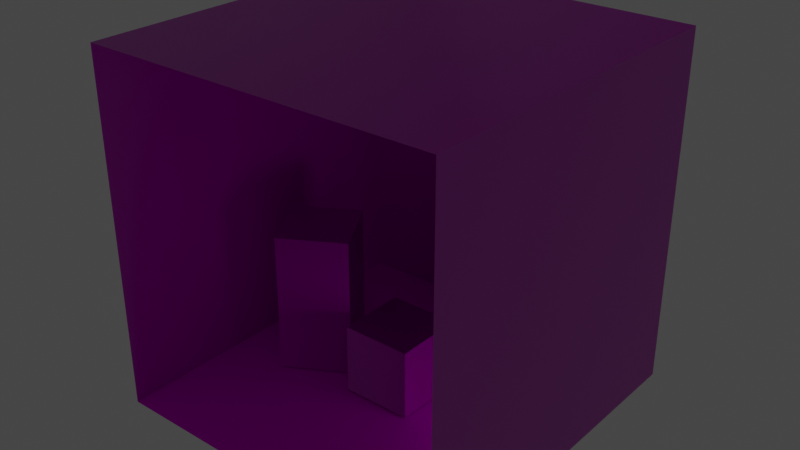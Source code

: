 # Source: cornellbox.blend  (saved by Blender 3.6.13; exported with 4.5.12 LTS)
import bpy
from mathutils import Matrix  # noqa: F401  (used for matrix-valued properties, if any)

bpy.ops.wm.read_factory_settings(use_empty=True)
scene = bpy.context.scene
scene.name = 'Scene'

# ---- collections
col_collection = bpy.data.collections.new('Collection'); scene.collection.children.link(col_collection)

# ---- images (referenced by path relative to the original .blend; pixels are not part of the script)
import os
ASSET_DIR = os.environ.get("B2B_ASSET_DIR", "")  # directory of the original .blend (textures are referenced by path, not embedded)
HERE = os.path.dirname(os.path.abspath(__file__))  # packed textures are extracted next to this script under _unpacked/

def load_image(name, relpath, width, height, colorspace="sRGB"):
    """Load a texture the original file referenced (path relative to the .blend, or extracted next to this script)."""
    p = next((c for c in (os.path.join(HERE, relpath), os.path.join(ASSET_DIR, relpath)) if relpath and os.path.exists(c)), "")
    if p:
        img = bpy.data.images.load(p, check_existing=True)
        img.name = name
    else:  # same state as the original file: an image datablock whose file is absent (Cycles renders it pink)
        img = bpy.data.images.new(name, width, height)
        img.source = "FILE"
        img.filepath = "//" + (relpath or name)
    img.colorspace_settings.name = colorspace
    return img
img_plaster_png = load_image('plaster.png', 'textures/plaster.png', 1024, 1024, 'sRGB')
img_cyan_png = load_image('cyan.png', 'textures/cyan.png', 1024, 1024, 'sRGB')
img_metal_png = load_image('metal.png', 'textures/metal.png', 1024, 1024, 'sRGB')
img_green_png = load_image('green.png', 'textures/green.png', 1024, 1024, 'sRGB')
img_ceiling_png = load_image('ceiling.png', 'textures/ceiling.png', 1024, 1024, 'sRGB')
img_white_png = load_image('white.png', 'textures/white.png', 1024, 1024, 'sRGB')
img_tiles_png = load_image('tiles.png', 'textures/tiles.png', 1024, 1024, 'sRGB')
img_light_png = load_image('light.png', 'textures/light.png', 1024, 1024, 'sRGB')

# ---- materials (node trees are filled in below, after node groups)
mat_plaster = bpy.data.materials.new('Plaster')
mat_plaster.use_transparent_shadow = False
mat_plaster.diffuse_color = (0.0, 1.0, 1.0, 1.0)
mat_plaster.roughness = 0.5
mat_metal = bpy.data.materials.new('Metal')
mat_metal.use_transparent_shadow = False
mat_metal.diffuse_color = (0.0, 1.0, 0.0, 1.0)
mat_metal.roughness = 0.5
mat_ceiling = bpy.data.materials.new('Ceiling')
mat_ceiling.use_transparent_shadow = False
mat_ceiling.roughness = 0.5
mat_floor = bpy.data.materials.new('Floor')
mat_floor.use_transparent_shadow = False
mat_light = bpy.data.materials.new('Light')
mat_light.use_transparent_shadow = False
mat_light.diffuse_color = (1.0, 1.0, 1.0, 1.0)
mat_light.roughness = 0.5

# ---- material node trees
mat_plaster.use_nodes = True; mat_plaster.node_tree.nodes.clear()
_N = mat_plaster.node_tree.nodes; _L = mat_plaster.node_tree.links
n0 = _N.new('ShaderNodeBsdfPrincipled'); n0.name = 'Principled BSDF'; n0.location = (0, 300)
n0.distribution = 'GGX'
n0.subsurface_method = 'RANDOM_WALK_SKIN'
n0.inputs[3].default_value = 1.45
n0.inputs[27].default_value = (0.0, 0.0, 0.0, 1.0)
n0.inputs[28].default_value = 1.0
n1 = _N.new('ShaderNodeOutputMaterial'); n1.name = 'Material Output'; n1.location = (280, 300)
n2 = _N.new('ShaderNodeTexImage'); n2.name = 'Image Texture'; n2.location = (-480, 300)
n2.image = img_plaster_png
n3 = _N.new('ShaderNodeTexImage'); n3.name = 'Image Texture.001'; n3.location = (-480, 0)
n3.image = img_cyan_png
n4 = _N.new('ShaderNodeTexImage'); n4.name = 'Image Texture.002'; n4.location = (-480, -300)
n4.image = img_cyan_png
n5 = _N.new('ShaderNodeNormalMap'); n5.name = 'Normal Map'; n5.location = (-200, -300)
_L.new(n3.outputs[0], n0.inputs[2])
_L.new(n4.outputs[0], n5.inputs[1])
_L.new(n5.outputs[0], n0.inputs[5])
_L.new(n0.outputs[0], n1.inputs[0])
_L.new(n2.outputs[0], n0.inputs[0])
n1.is_active_output = True
mat_metal.use_nodes = True; mat_metal.node_tree.nodes.clear()
_N = mat_metal.node_tree.nodes; _L = mat_metal.node_tree.links
n0 = _N.new('ShaderNodeBsdfPrincipled'); n0.name = 'Principled BSDF'; n0.location = (0, 300)
n0.distribution = 'GGX'
n0.subsurface_method = 'RANDOM_WALK_SKIN'
n0.inputs[3].default_value = 1.45
n0.inputs[27].default_value = (0.0, 0.0, 0.0, 1.0)
n0.inputs[28].default_value = 1.0
n1 = _N.new('ShaderNodeOutputMaterial'); n1.name = 'Material Output'; n1.location = (280, 300)
n2 = _N.new('ShaderNodeTexImage'); n2.name = 'Image Texture'; n2.location = (-480, 300)
n2.image = img_metal_png
n3 = _N.new('ShaderNodeTexImage'); n3.name = 'Image Texture.001'; n3.location = (-480, 0)
n3.image = img_green_png
n4 = _N.new('ShaderNodeTexImage'); n4.name = 'Image Texture.002'; n4.location = (-480, -300)
n4.image = img_green_png
n5 = _N.new('ShaderNodeNormalMap'); n5.name = 'Normal Map'; n5.location = (-200, -300)
_L.new(n3.outputs[0], n0.inputs[2])
_L.new(n4.outputs[0], n5.inputs[1])
_L.new(n5.outputs[0], n0.inputs[5])
_L.new(n0.outputs[0], n1.inputs[0])
_L.new(n2.outputs[0], n0.inputs[0])
n1.is_active_output = True
mat_ceiling.use_nodes = True; mat_ceiling.node_tree.nodes.clear()
_N = mat_ceiling.node_tree.nodes; _L = mat_ceiling.node_tree.links
n0 = _N.new('ShaderNodeBsdfPrincipled'); n0.name = 'Principled BSDF'; n0.location = (0, 300)
n0.distribution = 'GGX'
n0.subsurface_method = 'RANDOM_WALK_SKIN'
n0.inputs[3].default_value = 1.45
n0.inputs[27].default_value = (0.0, 0.0, 0.0, 1.0)
n0.inputs[28].default_value = 1.0
n1 = _N.new('ShaderNodeOutputMaterial'); n1.name = 'Material Output'; n1.location = (280, 300)
n2 = _N.new('ShaderNodeTexImage'); n2.name = 'Image Texture'; n2.location = (-480, 300)
n2.image = img_ceiling_png
n3 = _N.new('ShaderNodeTexImage'); n3.name = 'Image Texture.001'; n3.location = (-480, 0)
n3.image = img_white_png
n4 = _N.new('ShaderNodeTexImage'); n4.name = 'Image Texture.002'; n4.location = (-480, -300)
n4.image = img_white_png
n5 = _N.new('ShaderNodeNormalMap'); n5.name = 'Normal Map'; n5.location = (-200, -300)
_L.new(n3.outputs[0], n0.inputs[2])
_L.new(n4.outputs[0], n5.inputs[1])
_L.new(n5.outputs[0], n0.inputs[5])
_L.new(n0.outputs[0], n1.inputs[0])
_L.new(n2.outputs[0], n0.inputs[0])
n1.is_active_output = True
mat_floor.use_nodes = True; mat_floor.node_tree.nodes.clear()
_N = mat_floor.node_tree.nodes; _L = mat_floor.node_tree.links
n0 = _N.new('ShaderNodeBsdfPrincipled'); n0.name = 'Principled BSDF'; n0.location = (10, 300)
n0.distribution = 'GGX'
n0.subsurface_method = 'RANDOM_WALK_SKIN'
n0.inputs[3].default_value = 1.45
n0.inputs[27].default_value = (0.0, 0.0, 0.0, 1.0)
n0.inputs[28].default_value = 1.0
n1 = _N.new('ShaderNodeOutputMaterial'); n1.name = 'Material Output'; n1.location = (300, 300)
n2 = _N.new('ShaderNodeTexImage'); n2.name = 'Image Texture'; n2.location = (-280, 271)
n2.image = img_tiles_png
_L.new(n0.outputs[0], n1.inputs[0])
_L.new(n2.outputs[0], n0.inputs[0])
n1.is_active_output = True
mat_light.use_nodes = True; mat_light.node_tree.nodes.clear()
_N = mat_light.node_tree.nodes; _L = mat_light.node_tree.links
n0 = _N.new('ShaderNodeBsdfPrincipled'); n0.name = 'Principled BSDF'; n0.location = (0, 300)
n0.distribution = 'GGX'
n0.subsurface_method = 'RANDOM_WALK_SKIN'
n0.inputs[3].default_value = 1.45
n0.inputs[28].default_value = 1.0
n1 = _N.new('ShaderNodeOutputMaterial'); n1.name = 'Material Output'; n1.location = (280, 300)
n2 = _N.new('ShaderNodeTexImage'); n2.name = 'Image Texture'; n2.location = (-480, 300)
n2.image = img_light_png
n3 = _N.new('ShaderNodeTexImage'); n3.name = 'Image Texture.001'; n3.location = (-480, 0)
n3.image = img_light_png
n4 = _N.new('ShaderNodeTexImage'); n4.name = 'Image Texture.002'; n4.location = (-480, -300)
n4.image = img_light_png
n5 = _N.new('ShaderNodeNormalMap'); n5.name = 'Normal Map'; n5.location = (-200, -300)
_L.new(n2.outputs[0], n0.inputs[0])
_L.new(n3.outputs[0], n0.inputs[2])
_L.new(n4.outputs[0], n5.inputs[1])
_L.new(n5.outputs[0], n0.inputs[5])
_L.new(n0.outputs[0], n1.inputs[0])
n1.is_active_output = True

# ---- world
world_world = bpy.data.worlds.new('World'); scene.world = world_world
world_world.use_nodes = True; world_world.node_tree.nodes.clear()
_N = world_world.node_tree.nodes; _L = world_world.node_tree.links
n0 = _N.new('ShaderNodeOutputWorld'); n0.name = 'World Output'; n0.location = (300, 300)
n1 = _N.new('ShaderNodeBackground'); n1.name = 'Background'; n1.location = (10, 300)
n1.inputs[0].default_value = (0.05088, 0.05088, 0.05088, 1.0)
_L.new(n1.outputs[0], n0.inputs[0])
n0.is_active_output = True
world_world.color = (0.05088, 0.05088, 0.05088)
world_world.use_sun_shadow = False
world_world.sun_shadow_jitter_overblur = 0.0

# ---- meshes
me_backwall = bpy.data.meshes.new('BackWall')
me_backwall.from_pydata([(-5.0, 0.0, -5.0), (5.0, 0.0, -5.0), (-5.0, 10.0, -5.0), (5.0, 10.0, -5.0)], [], [(1, 2, 0), (1, 3, 2)])
_uv = me_backwall.uv_layers.new(name='UVMap')
_uv.uv.foreach_set('vector', [1.0, 0.0, 0.0, 1.0, 0.0, 0.0, 1.0, 0.0, 1.0, 1.0, 0.0, 1.0])
me_backwall.materials.append(mat_plaster)
me_backwall.update()
me_backwall.normals_split_custom_set([tuple(v) for v in zip(*[iter([0.0, 0.0, 1.0, 0.0, 0.0, 1.0, 0.0, 0.0, 1.0, 0.0, 0.0, 1.0, 0.0, 0.0, 1.0, 0.0, 0.0, 1.0])] * 3)])
me_bluecube = bpy.data.meshes.new('BlueCube')
me_bluecube.from_pydata([(1.0, 2.038, -1.001), (1.0, 0.03763, -1.001), (1.0, 2.038, 0.999), (1.0, 0.03763, 0.999), (-1.0, 2.038, -1.001), (-1.0, 0.03763, -1.001), (-1.0, 2.038, 0.999), (-1.0, 0.03763, 0.999)], [], [(4, 2, 0), (2, 7, 3), (6, 5, 7), (1, 7, 5), (0, 3, 1), (4, 1, 5), (4, 6, 2), (2, 6, 7), (6, 4, 5), (1, 3, 7), (0, 2, 3), (4, 0, 1)])
_uv = me_bluecube.uv_layers.new(name='UVMap')
_uv.uv.foreach_set('vector', [0.875, 0.5, 0.625, 0.75, 0.625, 0.5, 0.625, 0.75, 0.375, 1.0, 0.375, 0.75, 0.625, 0.0, 0.375, 0.25, 0.375, 0.0, 0.375, 0.5, 0.125, 0.75, 0.125, 0.5, 0.625, 0.5, 0.375, 0.75, 0.375, 0.5, 0.625, 0.25, 0.375, 0.5, 0.375, 0.25, 0.875, 0.5, 0.875, 0.75, 0.625, 0.75, 0.625, 0.75, 0.625, 1.0, 0.375, 1.0, 0.625, 0.0, 0.625, 0.25, 0.375, 0.25, 0.375, 0.5, 0.375, 0.75, 0.125, 0.75, 0.625, 0.5, 0.625, 0.75, 0.375, 0.75, 0.625, 0.25, 0.625, 0.5, 0.375, 0.5])
me_bluecube.materials.append(mat_metal)
me_bluecube.update()
me_bluecube.normals_split_custom_set([tuple(v) for v in zip(*[iter([0.0, 1.0, 0.0, 0.0, 1.0, 0.0, 0.0, 1.0, 0.0, 0.0, 0.0, 1.0, 0.0, 0.0, 1.0, 0.0, 0.0, 1.0, -1.0, 0.0, 0.0, -1.0, 0.0, 0.0, -1.0, 0.0, 0.0, 0.0, -1.0, 0.0, 0.0, -1.0, 0.0, 0.0, -1.0, 0.0, 1.0, 0.0, 0.0, 1.0, 0.0, 0.0, 1.0, 0.0, 0.0, 0.0, 0.0, -1.0, 0.0, 0.0, -1.0, 0.0, 0.0, -1.0, 0.0, 1.0, 0.0, 0.0, 1.0, 0.0, 0.0, 1.0, 0.0, 0.0, 0.0, 1.0, 0.0, 0.0, 1.0, 0.0, 0.0, 1.0, -1.0, 0.0, 0.0, -1.0, 0.0, 0.0, -1.0, 0.0, 0.0, 0.0, -1.0, 0.0, 0.0, -1.0, 0.0, 0.0, -1.0, 0.0, 1.0, 0.0, 0.0, 1.0, 0.0, 0.0, 1.0, 0.0, 0.0, 0.0, 0.0, -1.0, 0.0, 0.0, -1.0, 0.0, 0.0, -1.0])] * 3)])
me_ceiling = bpy.data.meshes.new('Ceiling')
me_ceiling.from_pydata([(-5.0, 10.0, -5.0), (5.0, 10.0, -5.0), (-5.0, 10.0, 5.0), (5.0, 10.0, 5.0)], [], [(1, 2, 0), (1, 3, 2)])
_uv = me_ceiling.uv_layers.new(name='UVMap')
_uv.uv.foreach_set('vector', [1.0, 0.0, 0.0, 1.0, 0.0, 0.0, 1.0, 0.0, 1.0, 1.0, 0.0, 1.0])
me_ceiling.materials.append(mat_ceiling)
me_ceiling.update()
me_ceiling.normals_split_custom_set([tuple(v) for v in zip(*[iter([0.0, -1.0, 0.0, 0.0, -1.0, 0.0, 0.0, -1.0, 0.0, 0.0, -1.0, 0.0, 0.0, -1.0, 0.0, 0.0, -1.0, 0.0])] * 3)])
me_floor = bpy.data.meshes.new('Floor')
me_floor.from_pydata([(-5.0, 0.0, 5.0), (5.0, 0.0, 5.0), (-5.0, 0.0, -5.0), (5.0, 0.0, -5.0)], [], [(1, 2, 0), (1, 3, 2)])
_uv = me_floor.uv_layers.new(name='UVMap')
_uv.uv.foreach_set('vector', [1.0, 0.0, 0.0, 1.0, 0.0, 0.0, 1.0, 0.0, 1.0, 1.0, 0.0, 1.0])
me_floor.materials.append(mat_floor)
me_floor.update()
me_floor.normals_split_custom_set([tuple(v) for v in zip(*[iter([0.0, 1.0, 0.0, 0.0, 1.0, 0.0, 0.0, 1.0, 0.0, 0.0, 1.0, 0.0, 0.0, 1.0, 0.0, 0.0, 1.0, 0.0])] * 3)])
me_greencube = bpy.data.meshes.new('GreenCube')
me_greencube.from_pydata([(4.016, 3.37, -3.289), (4.016, 0.04337, -3.289), (3.362, 3.37, -1.399), (3.362, 0.04337, -1.399), (2.126, 3.37, -3.943), (2.126, 0.04337, -3.943), (1.472, 3.37, -2.053), (1.472, 0.04337, -2.053)], [], [(4, 2, 0), (2, 7, 3), (6, 5, 7), (1, 7, 5), (0, 3, 1), (4, 1, 5), (4, 6, 2), (2, 6, 7), (6, 4, 5), (1, 3, 7), (0, 2, 3), (4, 0, 1)])
_uv = me_greencube.uv_layers.new(name='UVMap')
_uv.uv.foreach_set('vector', [0.875, 0.5, 0.625, 0.75, 0.625, 0.5, 0.625, 0.75, 0.375, 1.0, 0.375, 0.75, 0.625, 0.0, 0.375, 0.25, 0.375, 0.0, 0.375, 0.5, 0.125, 0.75, 0.125, 0.5, 0.625, 0.5, 0.375, 0.75, 0.375, 0.5, 0.625, 0.25, 0.375, 0.5, 0.375, 0.25, 0.875, 0.5, 0.875, 0.75, 0.625, 0.75, 0.625, 0.75, 0.625, 1.0, 0.375, 1.0, 0.625, 0.0, 0.625, 0.25, 0.375, 0.25, 0.375, 0.5, 0.375, 0.75, 0.125, 0.75, 0.625, 0.5, 0.625, 0.75, 0.375, 0.75, 0.625, 0.25, 0.625, 0.5, 0.375, 0.5])
me_greencube.materials.append(mat_metal)
me_greencube.update()
me_greencube.normals_split_custom_set([tuple(v) for v in zip(*[iter([0.0, 1.0, 0.0, 0.0, 1.0, 0.0, 0.0, 1.0, 0.0, -0.327, 0.0, 0.945, -0.327, 0.0, 0.945, -0.327, 0.0, 0.945, -0.945, 0.0, -0.327, -0.945, 0.0, -0.327, -0.945, 0.0, -0.327, 0.0, -1.0, 0.0, 0.0, -1.0, 0.0, 0.0, -1.0, 0.0, 0.945, 0.0, 0.327, 0.945, 0.0, 0.327, 0.945, 0.0, 0.327, 0.327, 0.0, -0.945, 0.327, 0.0, -0.945, 0.327, 0.0, -0.945, 0.0, 1.0, 0.0, 0.0, 1.0, 0.0, 0.0, 1.0, 0.0, -0.327, 0.0, 0.945, -0.327, 0.0, 0.945, -0.327, 0.0, 0.945, -0.945, 0.0, -0.327, -0.945, 0.0, -0.327, -0.945, 0.0, -0.327, 0.0, -1.0, 0.0, 0.0, -1.0, 0.0, 0.0, -1.0, 0.0, 0.945, 0.0, 0.327, 0.945, 0.0, 0.327, 0.945, 0.0, 0.327, 0.327, 0.0, -0.945, 0.327, 0.0, -0.945, 0.327, 0.0, -0.945])] * 3)])
me_leftwall = bpy.data.meshes.new('LeftWall')
me_leftwall.from_pydata([(-5.0, 10.0, 5.0), (-5.0, 0.0, 5.0), (-5.0, 10.0, -5.0), (-5.0, 0.0, -5.0)], [], [(1, 2, 0), (1, 3, 2)])
_uv = me_leftwall.uv_layers.new(name='UVMap')
_uv.uv.foreach_set('vector', [1.0, 0.0, 0.0, 1.0, 0.0, 0.0, 1.0, 0.0, 1.0, 1.0, 0.0, 1.0])
me_leftwall.materials.append(mat_plaster)
me_leftwall.update()
me_leftwall.normals_split_custom_set([tuple(v) for v in zip(*[iter([1.0, 0.0, 0.0, 1.0, 0.0, 0.0, 1.0, 0.0, 0.0, 1.0, 0.0, 0.0, 1.0, 0.0, 0.0, 1.0, 0.0, 0.0])] * 3)])
me_redcube = bpy.data.meshes.new('RedCube')
me_redcube.from_pydata([(-2.48, 4.102, -1.37), (-2.48, 0.02797, -1.37), (-1.467, 4.102, 0.3547), (-1.467, 0.02797, 0.3547), (-4.205, 4.102, -0.3567), (-4.205, 0.02797, -0.3567), (-3.192, 4.102, 1.368), (-3.192, 0.02797, 1.368)], [], [(4, 2, 0), (2, 7, 3), (6, 5, 7), (1, 7, 5), (0, 3, 1), (4, 1, 5), (4, 6, 2), (2, 6, 7), (6, 4, 5), (1, 3, 7), (0, 2, 3), (4, 0, 1)])
_uv = me_redcube.uv_layers.new(name='UVMap')
_uv.uv.foreach_set('vector', [0.875, 0.5, 0.625, 0.75, 0.625, 0.5, 0.625, 0.75, 0.375, 1.0, 0.375, 0.75, 0.625, 0.0, 0.375, 0.25, 0.375, 0.0, 0.375, 0.5, 0.125, 0.75, 0.125, 0.5, 0.625, 0.5, 0.375, 0.75, 0.375, 0.5, 0.625, 0.25, 0.375, 0.5, 0.375, 0.25, 0.875, 0.5, 0.875, 0.75, 0.625, 0.75, 0.625, 0.75, 0.625, 1.0, 0.375, 1.0, 0.625, 0.0, 0.625, 0.25, 0.375, 0.25, 0.375, 0.5, 0.375, 0.75, 0.125, 0.75, 0.625, 0.5, 0.625, 0.75, 0.375, 0.75, 0.625, 0.25, 0.625, 0.5, 0.375, 0.5])
me_redcube.materials.append(mat_metal)
me_redcube.update()
me_redcube.normals_split_custom_set([tuple(v) for v in zip(*[iter([0.0, 1.0, 0.0, 0.0, 1.0, 0.0, 0.0, 1.0, 0.0, 0.5065, 0.0, 0.8622, 0.5065, 0.0, 0.8622, 0.5065, 0.0, 0.8622, -0.8622, 0.0, 0.5065, -0.8622, 0.0, 0.5065, -0.8622, 0.0, 0.5065, 0.0, -1.0, 0.0, 0.0, -1.0, 0.0, 0.0, -1.0, 0.0, 0.8622, 0.0, -0.5065, 0.8622, 0.0, -0.5065, 0.8622, 0.0, -0.5065, -0.5065, 0.0, -0.8622, -0.5065, 0.0, -0.8622, -0.5065, 0.0, -0.8622, 0.0, 1.0, 2.384e-07, 0.0, 1.0, 2.384e-07, 0.0, 1.0, 2.384e-07, 0.5065, 0.0, 0.8622, 0.5065, 0.0, 0.8622, 0.5065, 0.0, 0.8622, -0.8622, 0.0, 0.5065, -0.8622, 0.0, 0.5065, -0.8622, 0.0, 0.5065, 0.0, -1.0, 0.0, 0.0, -1.0, 0.0, 0.0, -1.0, 0.0, 0.8622, 0.0, -0.5065, 0.8622, 0.0, -0.5065, 0.8622, 0.0, -0.5065, -0.5065, 0.0, -0.8622, -0.5065, 0.0, -0.8622, -0.5065, 0.0, -0.8622])] * 3)])
me_rightwall = bpy.data.meshes.new('RightWall')
me_rightwall.from_pydata([(5.0, 0.0, 5.0), (5.0, 10.0, 5.0), (5.0, 0.0, -5.0), (5.0, 10.0, -5.0)], [], [(1, 2, 0), (1, 3, 2)])
_uv = me_rightwall.uv_layers.new(name='UVMap')
_uv.uv.foreach_set('vector', [1.0, 0.0, 0.0, 1.0, 0.0, 0.0, 1.0, 0.0, 1.0, 1.0, 0.0, 1.0])
me_rightwall.materials.append(mat_plaster)
me_rightwall.update()
me_rightwall.normals_split_custom_set([tuple(v) for v in zip(*[iter([-1.0, 0.0, 0.0, -1.0, 0.0, 0.0, -1.0, 0.0, 0.0, -1.0, 0.0, 0.0, -1.0, 0.0, 0.0, -1.0, 0.0, 0.0])] * 3)])
me_plane = bpy.data.meshes.new('Plane')
me_plane.from_pydata([(-1.0, -1.0, 0.0), (1.0, -1.0, 0.0), (-1.0, 1.0, 0.0), (1.0, 1.0, 0.0)], [], [(0, 1, 3, 2)])
_uv = me_plane.uv_layers.new(name='UVMap')
_uv.uv.foreach_set('vector', [0.0, 0.0, 1.0, 0.0, 1.0, 1.0, 0.0, 1.0])
me_plane.materials.append(mat_light)
me_plane.update()

# ---- objects
ob_backwall = bpy.data.objects.new('BackWall', me_backwall)
ob_bluecube = bpy.data.objects.new('BlueCube', me_bluecube)
ob_ceiling = bpy.data.objects.new('Ceiling', me_ceiling)
ob_floor = bpy.data.objects.new('Floor', me_floor)
ob_greencube = bpy.data.objects.new('GreenCube', me_greencube)
ob_leftwall = bpy.data.objects.new('LeftWall', me_leftwall)
ob_redcube = bpy.data.objects.new('RedCube', me_redcube)
ob_rightwall = bpy.data.objects.new('RightWall', me_rightwall)
ob_light = bpy.data.objects.new('Light', me_plane)

# ---- transforms, parenting, visibility, modifiers, constraints
ob_backwall.location = (0.0, 0.0, 0.0)
ob_backwall.rotation_euler = (1.571, -0.0, 0.0)
ob_bluecube.location = (0.0, 0.0, 0.0)
ob_bluecube.rotation_euler = (1.571, -0.0, 0.0)
ob_ceiling.location = (0.0, 0.0, 0.0)
ob_ceiling.rotation_euler = (1.571, -0.0, 0.0)
ob_floor.location = (0.0, 0.0, 0.0)
ob_floor.rotation_euler = (1.571, -0.0, 0.0)
ob_greencube.location = (0.0, 0.0, 0.0)
ob_greencube.rotation_euler = (1.571, -0.0, 0.0)
ob_leftwall.location = (0.0, 0.0, 0.0)
ob_leftwall.rotation_euler = (1.571, -0.0, 0.0)
ob_redcube.location = (0.0, 0.0, 0.0)
ob_redcube.rotation_euler = (1.571, -0.0, 0.0)
ob_rightwall.location = (0.0, 0.0, 0.0)
ob_rightwall.rotation_euler = (1.571, -0.0, 0.0)
ob_light.location = (4.988, 0.0, 1.887)
ob_light.rotation_euler = (0.0, 1.571, 0.0)

# ---- collection membership
col_collection.objects.link(ob_backwall)
col_collection.objects.link(ob_bluecube)
col_collection.objects.link(ob_ceiling)
col_collection.objects.link(ob_floor)
col_collection.objects.link(ob_greencube)
col_collection.objects.link(ob_leftwall)
col_collection.objects.link(ob_redcube)
col_collection.objects.link(ob_rightwall)
col_collection.objects.link(ob_light)

# ---- scene / render settings (as saved in the file)
scene.frame_start = 1; scene.frame_end = 250; scene.frame_set(1)
scene.render.engine = 'BLENDER_EEVEE_NEXT'
scene.cycles.sampling_pattern = 'TABULATED_SOBOL'
scene.view_settings.view_transform = 'Filmic'
bpy.context.view_layer.update()

# ---- added for rendering (the .blend has no active camera): camera
cam_auto = bpy.data.cameras.new('AutoCamera')
cam_auto.lens = 50.0
cam_auto.sensor_width = 36.0
cam_auto.clip_end = 1000.0
ob_auto_camera = bpy.data.objects.new('AutoCamera', cam_auto)
scene.collection.objects.link(ob_auto_camera)
ob_auto_camera.location = (16.0254, -19.2304, 17.8203)
ob_auto_camera.rotation_euler = (1.09748, -7.21219e-08, 0.694738)
scene.camera = ob_auto_camera
bpy.context.view_layer.update()
